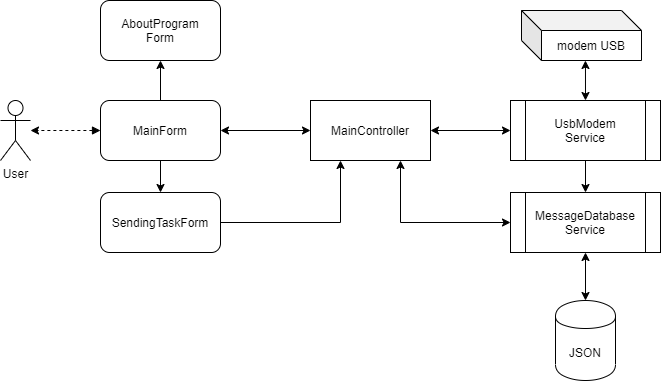

The diagram above was exported from draw.io. Its source (the exported page's mxGraphModel, read from the mxfile embedded in the PNG):
<mxGraphModel dx="868" dy="482" grid="1" gridSize="10" guides="1" tooltips="1" connect="1" arrows="1" fold="1" page="1" pageScale="1" pageWidth="827" pageHeight="1169" math="0" shadow="0">
  <root>
    <mxCell id="0" />
    <mxCell id="1" parent="0" />
    <mxCell id="j-6nBXjCOrd3AWlN6fT8-18" style="edgeStyle=orthogonalEdgeStyle;rounded=0;orthogonalLoop=1;jettySize=auto;html=1;exitX=0;exitY=0.5;exitDx=0;exitDy=0;startArrow=block;startFill=1;dashed=1;" parent="1" source="j-6nBXjCOrd3AWlN6fT8-1" target="j-6nBXjCOrd3AWlN6fT8-17" edge="1">
      <mxGeometry relative="1" as="geometry" />
    </mxCell>
    <mxCell id="j-6nBXjCOrd3AWlN6fT8-32" style="edgeStyle=orthogonalEdgeStyle;rounded=0;orthogonalLoop=1;jettySize=auto;html=1;exitX=1;exitY=0.5;exitDx=0;exitDy=0;entryX=0;entryY=0.5;entryDx=0;entryDy=0;startArrow=classic;startFill=1;" parent="1" source="j-6nBXjCOrd3AWlN6fT8-1" target="j-6nBXjCOrd3AWlN6fT8-4" edge="1">
      <mxGeometry relative="1" as="geometry" />
    </mxCell>
    <mxCell id="j-6nBXjCOrd3AWlN6fT8-33" style="edgeStyle=orthogonalEdgeStyle;rounded=0;orthogonalLoop=1;jettySize=auto;html=1;exitX=0.5;exitY=1;exitDx=0;exitDy=0;entryX=0.5;entryY=0;entryDx=0;entryDy=0;startArrow=none;startFill=0;" parent="1" source="j-6nBXjCOrd3AWlN6fT8-1" target="j-6nBXjCOrd3AWlN6fT8-2" edge="1">
      <mxGeometry relative="1" as="geometry" />
    </mxCell>
    <mxCell id="j-6nBXjCOrd3AWlN6fT8-38" style="edgeStyle=orthogonalEdgeStyle;rounded=0;orthogonalLoop=1;jettySize=auto;html=1;exitX=0.5;exitY=0;exitDx=0;exitDy=0;entryX=0.5;entryY=1;entryDx=0;entryDy=0;startArrow=none;startFill=0;" parent="1" source="j-6nBXjCOrd3AWlN6fT8-1" target="j-6nBXjCOrd3AWlN6fT8-37" edge="1">
      <mxGeometry relative="1" as="geometry" />
    </mxCell>
    <mxCell id="j-6nBXjCOrd3AWlN6fT8-1" value="MainForm" style="rounded=1;whiteSpace=wrap;html=1;" parent="1" vertex="1">
      <mxGeometry x="190" y="200" width="120" height="60" as="geometry" />
    </mxCell>
    <mxCell id="j-6nBXjCOrd3AWlN6fT8-11" style="edgeStyle=orthogonalEdgeStyle;rounded=0;orthogonalLoop=1;jettySize=auto;html=1;exitX=1;exitY=0.5;exitDx=0;exitDy=0;entryX=0.25;entryY=1;entryDx=0;entryDy=0;" parent="1" source="j-6nBXjCOrd3AWlN6fT8-2" target="j-6nBXjCOrd3AWlN6fT8-4" edge="1">
      <mxGeometry relative="1" as="geometry" />
    </mxCell>
    <mxCell id="j-6nBXjCOrd3AWlN6fT8-2" value="SendingTaskForm" style="rounded=1;whiteSpace=wrap;html=1;" parent="1" vertex="1">
      <mxGeometry x="190" y="292" width="120" height="60" as="geometry" />
    </mxCell>
    <mxCell id="j-6nBXjCOrd3AWlN6fT8-35" style="edgeStyle=orthogonalEdgeStyle;rounded=0;orthogonalLoop=1;jettySize=auto;html=1;exitX=1;exitY=0.5;exitDx=0;exitDy=0;entryX=0;entryY=0.5;entryDx=0;entryDy=0;startArrow=classic;startFill=1;" parent="1" source="j-6nBXjCOrd3AWlN6fT8-4" target="j-6nBXjCOrd3AWlN6fT8-25" edge="1">
      <mxGeometry relative="1" as="geometry" />
    </mxCell>
    <mxCell id="j-6nBXjCOrd3AWlN6fT8-4" value="MainController" style="rounded=0;whiteSpace=wrap;html=1;" parent="1" vertex="1">
      <mxGeometry x="400" y="200" width="120" height="60" as="geometry" />
    </mxCell>
    <mxCell id="j-6nBXjCOrd3AWlN6fT8-17" value="User" style="shape=umlActor;verticalLabelPosition=bottom;labelBackgroundColor=#ffffff;verticalAlign=top;html=1;outlineConnect=0;" parent="1" vertex="1">
      <mxGeometry x="90" y="200" width="30" height="60" as="geometry" />
    </mxCell>
    <mxCell id="j-6nBXjCOrd3AWlN6fT8-31" style="edgeStyle=orthogonalEdgeStyle;rounded=0;orthogonalLoop=1;jettySize=auto;html=1;exitX=0.5;exitY=0;exitDx=0;exitDy=0;entryX=0.5;entryY=1;entryDx=0;entryDy=0;startArrow=classic;startFill=1;" parent="1" source="j-6nBXjCOrd3AWlN6fT8-19" target="j-6nBXjCOrd3AWlN6fT8-26" edge="1">
      <mxGeometry relative="1" as="geometry" />
    </mxCell>
    <mxCell id="j-6nBXjCOrd3AWlN6fT8-19" value="JSON" style="shape=cylinder;whiteSpace=wrap;html=1;boundedLbl=1;backgroundOutline=1;" parent="1" vertex="1">
      <mxGeometry x="645" y="400" width="60" height="80" as="geometry" />
    </mxCell>
    <mxCell id="j-6nBXjCOrd3AWlN6fT8-21" value="modem USB" style="shape=cube;whiteSpace=wrap;html=1;boundedLbl=1;backgroundOutline=1;darkOpacity=0.05;darkOpacity2=0.1;" parent="1" vertex="1">
      <mxGeometry x="611" y="110" width="120" height="50" as="geometry" />
    </mxCell>
    <mxCell id="j-6nBXjCOrd3AWlN6fT8-28" style="edgeStyle=orthogonalEdgeStyle;rounded=0;orthogonalLoop=1;jettySize=auto;html=1;exitX=0.5;exitY=0;exitDx=0;exitDy=0;entryX=0.533;entryY=1;entryDx=0;entryDy=0;entryPerimeter=0;startArrow=classic;startFill=1;" parent="1" source="j-6nBXjCOrd3AWlN6fT8-25" target="j-6nBXjCOrd3AWlN6fT8-21" edge="1">
      <mxGeometry relative="1" as="geometry" />
    </mxCell>
    <mxCell id="j-6nBXjCOrd3AWlN6fT8-30" style="edgeStyle=orthogonalEdgeStyle;rounded=0;orthogonalLoop=1;jettySize=auto;html=1;exitX=0.5;exitY=1;exitDx=0;exitDy=0;entryX=0.5;entryY=0;entryDx=0;entryDy=0;startArrow=none;startFill=0;" parent="1" source="j-6nBXjCOrd3AWlN6fT8-25" target="j-6nBXjCOrd3AWlN6fT8-26" edge="1">
      <mxGeometry relative="1" as="geometry" />
    </mxCell>
    <mxCell id="j-6nBXjCOrd3AWlN6fT8-25" value="UsbModem&lt;br&gt;Service" style="shape=process;whiteSpace=wrap;html=1;backgroundOutline=1;" parent="1" vertex="1">
      <mxGeometry x="600" y="200" width="150" height="60" as="geometry" />
    </mxCell>
    <mxCell id="j-6nBXjCOrd3AWlN6fT8-36" style="edgeStyle=orthogonalEdgeStyle;rounded=0;orthogonalLoop=1;jettySize=auto;html=1;exitX=0;exitY=0.5;exitDx=0;exitDy=0;entryX=0.75;entryY=1;entryDx=0;entryDy=0;startArrow=classic;startFill=1;" parent="1" source="j-6nBXjCOrd3AWlN6fT8-26" target="j-6nBXjCOrd3AWlN6fT8-4" edge="1">
      <mxGeometry relative="1" as="geometry" />
    </mxCell>
    <mxCell id="j-6nBXjCOrd3AWlN6fT8-26" value="MessageDatabase&lt;br&gt;Service" style="shape=process;whiteSpace=wrap;html=1;backgroundOutline=1;" parent="1" vertex="1">
      <mxGeometry x="600" y="292" width="150" height="60" as="geometry" />
    </mxCell>
    <mxCell id="j-6nBXjCOrd3AWlN6fT8-37" value="AboutProgram&lt;br&gt;Form" style="rounded=1;whiteSpace=wrap;html=1;" parent="1" vertex="1">
      <mxGeometry x="190" y="100" width="120" height="60" as="geometry" />
    </mxCell>
  </root>
</mxGraphModel>